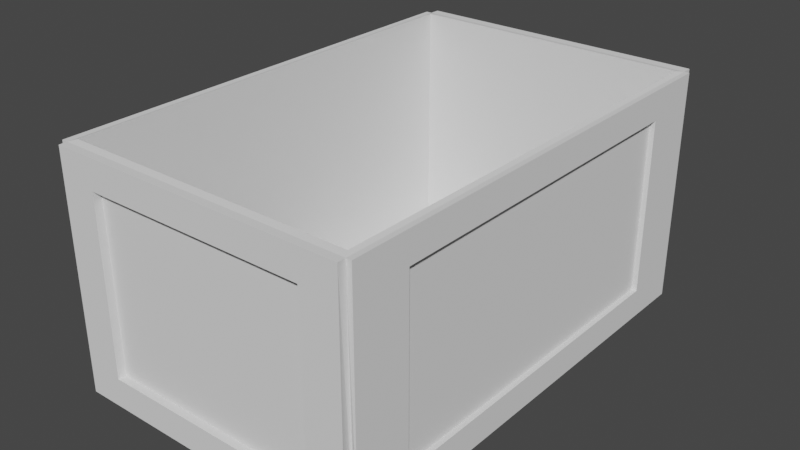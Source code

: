 # Source: FirewoksCrate.blend  (saved by Blender 2.91.10; exported with 4.5.12 LTS)
import bpy
from mathutils import Matrix  # noqa: F401  (used for matrix-valued properties, if any)

bpy.ops.wm.read_factory_settings(use_empty=True)
scene = bpy.context.scene
scene.name = 'Scene'

# ---- collections
col_collection = bpy.data.collections.new('Collection'); scene.collection.children.link(col_collection)

# ---- world
world_world = bpy.data.worlds.new('World'); scene.world = world_world
world_world.use_nodes = True; world_world.node_tree.nodes.clear()
_N = world_world.node_tree.nodes; _L = world_world.node_tree.links
n0 = _N.new('ShaderNodeOutputWorld'); n0.name = 'World Output'; n0.location = (300, 300)
n1 = _N.new('ShaderNodeBackground'); n1.name = 'Background'; n1.location = (10, 300)
n1.inputs[0].default_value = (0.05088, 0.05088, 0.05088, 1.0)
_L.new(n1.outputs[0], n0.inputs[0])
n0.is_active_output = True
world_world.color = (0.05088, 0.05088, 0.05088)
world_world.use_sun_shadow = False
world_world.sun_shadow_jitter_overblur = 0.0

# ---- meshes
me_cube_001 = bpy.data.meshes.new('Cube.001')
me_cube_001.from_pydata([(-0.9705, -0.9705, -1.0), (-1.0, -1.0, 1.0), (-0.9705, 0.9705, -1.0), (-1.0, 1.0, 1.0), (0.9705, -0.9705, -1.0), (1.0, -1.0, 1.0), (0.9705, 0.9705, -1.0), (1.0, 1.0, 1.0), (-1.0, 0.75, -0.75), (-1.0, -0.75, -0.75), (-1.0, -0.75, 0.75), (-1.0, 0.75, 0.75), (1.0, 0.75, 0.75), (1.0, 0.75, -0.75), (1.0, -0.75, -0.75), (1.0, -0.75, 0.75), (-0.75, 1.0, 0.75), (-0.75, 1.0, -0.75), (0.75, 1.0, -0.75), (0.75, 1.0, 0.75), (-0.75, -1.0, -0.75), (-0.75, -1.0, 0.75), (0.75, -1.0, 0.75), (0.75, -1.0, -0.75), (-1.0, 1.045, 1.0), (-1.0, 1.045, -1.0), (1.0, 1.045, -1.0), (1.0, 1.045, 1.0), (-0.75, 1.045, 0.75), (-0.75, 1.045, -0.75), (0.75, 1.045, -0.75), (0.75, 1.045, 0.75), (-1.043, 1.0, -1.0), (-1.043, -1.0, -1.0), (-1.043, -1.0, 1.0), (-1.043, 1.0, 1.0), (-1.043, 0.75, -0.75), (-1.043, -0.75, -0.75), (-1.043, -0.75, 0.75), (-1.043, 0.75, 0.75), (1.035, 1.0, 1.0), (1.035, 1.0, -1.0), (1.035, -1.0, -1.0), (1.035, -1.0, 1.0), (1.035, 0.75, 0.75), (1.035, 0.75, -0.75), (1.035, -0.75, -0.75), (1.035, -0.75, 0.75), (-1.0, -1.034, -1.0), (-1.0, -1.034, 1.0), (1.0, -1.034, 1.0), (1.0, -1.034, -1.0), (-0.75, -1.034, -0.75), (-0.75, -1.034, 0.75), (0.75, -1.034, 0.75), (0.75, -1.034, -0.75), (-0.9705, 0.9705, 1.011), (-0.9705, -0.9705, 1.011), (0.9705, 0.9705, 1.011), (0.9705, -0.9705, 1.011), (-0.9685, 0.9685, -0.9929), (-0.9685, -0.9685, -0.9929), (0.9685, 0.9685, -0.9929), (0.9685, -0.9685, -0.9929), (-0.954, 0.954, -0.9595), (-0.954, -0.954, -0.9595), (0.954, 0.954, -0.9595), (0.954, -0.954, -0.9595)], [], [(2, 0, 33, 32), (18, 19, 31, 30), (5, 4, 42, 43), (4, 5, 50, 51), (2, 6, 58, 56), (9, 10, 11, 8), (1, 3, 35, 34), (10, 9, 37, 38), (8, 11, 39, 36), (13, 12, 15, 14), (12, 13, 45, 44), (15, 12, 44, 47), (6, 7, 40, 41), (17, 16, 19, 18), (6, 2, 25, 26), (7, 6, 26, 27), (16, 17, 29, 28), (23, 22, 21, 20), (5, 1, 49, 50), (22, 23, 55, 54), (21, 22, 54, 53), (27, 26, 30, 31), (26, 25, 29, 30), (24, 27, 31, 28), (25, 24, 28, 29), (17, 18, 30, 29), (3, 7, 27, 24), (2, 3, 24, 25), (19, 16, 28, 31), (34, 35, 39, 38), (32, 33, 37, 36), (35, 32, 36, 39), (33, 34, 38, 37), (11, 10, 38, 39), (3, 2, 32, 35), (9, 8, 36, 37), (0, 1, 34, 33), (41, 40, 44, 45), (43, 42, 46, 47), (42, 41, 45, 46), (40, 43, 47, 44), (4, 6, 41, 42), (14, 15, 47, 46), (13, 14, 46, 45), (7, 5, 43, 40), (50, 49, 53, 54), (51, 50, 54, 55), (49, 48, 52, 53), (48, 51, 55, 52), (23, 20, 52, 55), (20, 21, 53, 52), (1, 0, 48, 49), (0, 4, 51, 48), (0, 4, 63, 61), (0, 2, 56, 57), (6, 4, 59, 58), (4, 0, 57, 59), (7, 58, 59, 5), (3, 56, 58, 7), (1, 57, 56, 3), (5, 59, 57, 1), (61, 63, 67, 65), (6, 2, 60, 62), (2, 0, 61, 60), (4, 6, 62, 63), (66, 64, 65, 67), (62, 60, 64, 66), (63, 62, 66, 67), (60, 61, 65, 64), (60, 62, 63, 61)])
_uv = me_cube_001.uv_layers.new(name='UVMap')
_uv.uv.foreach_set('vector', [0.125, 0.5, 0.125, 0.75, 0.125, 0.75, 0.125, 0.5, 0.375, 0.5, 0.625, 0.5, 0.625, 0.5, 0.375, 0.5, 0.625, 0.75, 0.375, 0.75, 0.375, 0.75, 0.625, 0.75, 0.375, 0.75, 0.625, 0.75, 0.625, 0.75, 0.375, 0.75, 0.125, 0.5, 0.375, 0.5, 0.375, 0.5, 0.125, 0.5, 0.375, 0.0, 0.625, 0.0, 0.625, 0.25, 0.375, 0.25, 0.875, 0.75, 0.875, 0.5, 0.875, 0.5, 0.875, 0.75, 0.625, 0.0, 0.375, 0.0, 0.375, 0.0, 0.625, 0.0, 0.375, 0.25, 0.625, 0.25, 0.625, 0.25, 0.375, 0.25, 0.375, 0.5, 0.625, 0.5, 0.625, 0.75, 0.375, 0.75, 0.625, 0.5, 0.375, 0.5, 0.375, 0.5, 0.625, 0.5, 0.625, 0.75, 0.625, 0.5, 0.625, 0.5, 0.625, 0.75, 0.375, 0.5, 0.625, 0.5, 0.625, 0.5, 0.375, 0.5, 0.375, 0.25, 0.625, 0.25, 0.625, 0.5, 0.375, 0.5, 0.375, 0.5, 0.125, 0.5, 0.125, 0.5, 0.375, 0.5, 0.625, 0.5, 0.375, 0.5, 0.375, 0.5, 0.625, 0.5, 0.625, 0.25, 0.375, 0.25, 0.375, 0.25, 0.625, 0.25, 0.375, 0.75, 0.625, 0.75, 0.625, 1.0, 0.375, 1.0, 0.625, 0.75, 0.875, 0.75, 0.875, 0.75, 0.625, 0.75, 0.625, 0.75, 0.375, 0.75, 0.375, 0.75, 0.625, 0.75, 0.625, 1.0, 0.625, 0.75, 0.625, 0.75, 0.625, 1.0, 0.625, 0.5, 0.375, 0.5, 0.375, 0.5, 0.625, 0.5, 0.375, 0.5, 0.125, 0.5, 0.125, 0.5, 0.375, 0.5, 0.875, 0.5, 0.625, 0.5, 0.625, 0.5, 0.875, 0.5, 0.375, 0.25, 0.625, 0.25, 0.625, 0.25, 0.375, 0.25, 0.375, 0.25, 0.375, 0.5, 0.375, 0.5, 0.375, 0.25, 0.875, 0.5, 0.625, 0.5, 0.625, 0.5, 0.875, 0.5, 0.375, 0.25, 0.625, 0.25, 0.625, 0.25, 0.375, 0.25, 0.625, 0.5, 0.625, 0.25, 0.625, 0.25, 0.625, 0.5, 0.875, 0.75, 0.875, 0.5, 0.875, 0.5, 0.875, 0.75, 0.125, 0.5, 0.125, 0.75, 0.125, 0.75, 0.125, 0.5, 0.625, 0.25, 0.375, 0.25, 0.375, 0.25, 0.625, 0.25, 0.375, 1.0, 0.625, 1.0, 0.625, 1.0, 0.375, 1.0, 0.625, 0.25, 0.625, 0.0, 0.625, 0.0, 0.625, 0.25, 0.625, 0.25, 0.375, 0.25, 0.375, 0.25, 0.625, 0.25, 0.375, 0.0, 0.375, 0.25, 0.375, 0.25, 0.375, 0.0, 0.375, 1.0, 0.625, 1.0, 0.625, 1.0, 0.375, 1.0, 0.375, 0.5, 0.625, 0.5, 0.625, 0.5, 0.375, 0.5, 0.625, 0.75, 0.375, 0.75, 0.375, 0.75, 0.625, 0.75, 0.375, 0.75, 0.375, 0.5, 0.375, 0.5, 0.375, 0.75, 0.625, 0.5, 0.625, 0.75, 0.625, 0.75, 0.625, 0.5, 0.375, 0.75, 0.375, 0.5, 0.375, 0.5, 0.375, 0.75, 0.375, 0.75, 0.625, 0.75, 0.625, 0.75, 0.375, 0.75, 0.375, 0.5, 0.375, 0.75, 0.375, 0.75, 0.375, 0.5, 0.625, 0.5, 0.625, 0.75, 0.625, 0.75, 0.625, 0.5, 0.625, 0.75, 0.875, 0.75, 0.875, 0.75, 0.625, 0.75, 0.375, 0.75, 0.625, 0.75, 0.625, 0.75, 0.375, 0.75, 0.625, 1.0, 0.375, 1.0, 0.375, 1.0, 0.625, 1.0, 0.125, 0.75, 0.375, 0.75, 0.375, 0.75, 0.125, 0.75, 0.375, 0.75, 0.375, 1.0, 0.375, 1.0, 0.375, 0.75, 0.375, 1.0, 0.625, 1.0, 0.625, 1.0, 0.375, 1.0, 0.625, 1.0, 0.375, 1.0, 0.375, 1.0, 0.625, 1.0, 0.125, 0.75, 0.375, 0.75, 0.375, 0.75, 0.125, 0.75, 0.125, 0.75, 0.375, 0.75, 0.375, 0.75, 0.125, 0.75, 0.125, 0.75, 0.125, 0.5, 0.125, 0.5, 0.125, 0.75, 0.375, 0.5, 0.375, 0.75, 0.375, 0.75, 0.375, 0.5, 0.375, 0.75, 0.125, 0.75, 0.125, 0.75, 0.375, 0.75, 0.625, 0.5, 0.375, 0.5, 0.375, 0.75, 0.625, 0.75, 0.875, 0.5, 0.125, 0.5, 0.375, 0.5, 0.625, 0.5, 0.875, 0.75, 0.125, 0.75, 0.125, 0.5, 0.875, 0.5, 0.625, 0.75, 0.375, 0.75, 0.125, 0.75, 0.875, 0.75, 0.125, 0.75, 0.375, 0.75, 0.375, 0.75, 0.125, 0.75, 0.375, 0.5, 0.125, 0.5, 0.125, 0.5, 0.375, 0.5, 0.125, 0.5, 0.125, 0.75, 0.125, 0.75, 0.125, 0.5, 0.375, 0.75, 0.375, 0.5, 0.375, 0.5, 0.375, 0.75, 0.0, 0.0, 0.0, 0.0, 0.0, 0.0, 0.0, 0.0, 0.375, 0.5, 0.125, 0.5, 0.125, 0.5, 0.375, 0.5, 0.375, 0.75, 0.375, 0.5, 0.375, 0.5, 0.375, 0.75, 0.125, 0.5, 0.125, 0.75, 0.125, 0.75, 0.125, 0.5, 0.0, 0.0, 0.0, 0.0, 0.0, 0.0, 0.0, 0.0])
_ca = me_cube_001.color_attributes.new('Col', 'BYTE_COLOR', 'CORNER')
_ca.data.foreach_set('color', [0.5583, 0.305, 0.09306, 1.0, 0.5583, 0.305, 0.09306, 1.0, 0.5583, 0.305, 0.09306, 1.0, 0.5583, 0.305, 0.09306, 1.0, 0.5583, 0.305, 0.09306, 1.0, 0.5583, 0.305, 0.09306, 1.0, 0.5583, 0.305, 0.09306, 1.0, 0.5583, 0.305, 0.09306, 1.0, 0.5583, 0.305, 0.09306, 1.0, 0.5583, 0.305, 0.09306, 1.0, 0.5583, 0.305, 0.09306, 1.0, 0.5583, 0.305, 0.09306, 1.0, 0.5583, 0.305, 0.09306, 1.0, 0.5583, 0.305, 0.09306, 1.0, 0.5583, 0.305, 0.09306, 1.0, 0.5583, 0.305, 0.09306, 1.0, 0.147, 0.08228, 0.02732, 1.0, 0.147, 0.08228, 0.02732, 1.0, 0.147, 0.08228, 0.02732, 1.0, 0.147, 0.08228, 0.02732, 1.0, 1.0, 0.5395, 0.159, 1.0, 1.0, 0.5395, 0.159, 1.0, 1.0, 0.5395, 0.159, 1.0, 1.0, 0.5395, 0.159, 1.0, 0.5583, 0.305, 0.09306, 1.0, 0.5583, 0.305, 0.09306, 1.0, 0.5583, 0.305, 0.09306, 1.0, 0.5583, 0.305, 0.09306, 1.0, 0.5583, 0.305, 0.09306, 1.0, 0.5583, 0.305, 0.09306, 1.0, 0.5583, 0.305, 0.09306, 1.0, 0.5583, 0.305, 0.09306, 1.0, 0.5583, 0.305, 0.09306, 1.0, 0.5583, 0.305, 0.09306, 1.0, 0.5583, 0.305, 0.09306, 1.0, 0.5583, 0.305, 0.09306, 1.0, 1.0, 0.5395, 0.159, 1.0, 1.0, 0.5395, 0.159, 1.0, 1.0, 0.5395, 0.159, 1.0, 1.0, 0.5395, 0.159, 1.0, 0.5583, 0.305, 0.09306, 1.0, 0.5583, 0.305, 0.09306, 1.0, 0.5583, 0.305, 0.09306, 1.0, 0.5583, 0.305, 0.09306, 1.0, 0.5583, 0.305, 0.09306, 1.0, 0.5583, 0.305, 0.09306, 1.0, 0.5583, 0.305, 0.09306, 1.0, 0.5583, 0.305, 0.09306, 1.0, 0.5583, 0.305, 0.09306, 1.0, 0.5583, 0.305, 0.09306, 1.0, 0.5583, 0.305, 0.09306, 1.0, 0.5583, 0.305, 0.09306, 1.0, 1.0, 0.5395, 0.159, 1.0, 1.0, 0.5395, 0.159, 1.0, 1.0, 0.5395, 0.159, 1.0, 1.0, 0.5395, 0.159, 1.0, 0.5583, 0.305, 0.09306, 1.0, 0.5583, 0.305, 0.09306, 1.0, 0.5583, 0.305, 0.09306, 1.0, 0.5583, 0.305, 0.09306, 1.0, 0.5583, 0.305, 0.09306, 1.0, 0.5583, 0.305, 0.09306, 1.0, 0.5583, 0.305, 0.09306, 1.0, 0.5583, 0.305, 0.09306, 1.0, 0.5583, 0.305, 0.09306, 1.0, 0.5583, 0.305, 0.09306, 1.0, 0.5583, 0.305, 0.09306, 1.0, 0.5583, 0.305, 0.09306, 1.0, 1.0, 0.5395, 0.159, 1.0, 1.0, 0.5395, 0.159, 1.0, 1.0, 0.5395, 0.159, 1.0, 1.0, 0.5395, 0.159, 1.0, 0.5583, 0.305, 0.09306, 1.0, 0.5583, 0.305, 0.09306, 1.0, 0.5583, 0.305, 0.09306, 1.0, 0.5583, 0.305, 0.09306, 1.0, 0.5583, 0.305, 0.09306, 1.0, 0.5583, 0.305, 0.09306, 1.0, 0.5583, 0.305, 0.09306, 1.0, 0.5583, 0.305, 0.09306, 1.0, 0.5583, 0.305, 0.09306, 1.0, 0.5583, 0.305, 0.09306, 1.0, 0.5583, 0.305, 0.09306, 1.0, 0.5583, 0.305, 0.09306, 1.0, 0.5583, 0.305, 0.09306, 1.0, 0.5583, 0.305, 0.09306, 1.0, 0.5583, 0.305, 0.09306, 1.0, 0.5583, 0.305, 0.09306, 1.0, 0.5583, 0.305, 0.09306, 1.0, 0.5583, 0.305, 0.09306, 1.0, 0.5583, 0.305, 0.09306, 1.0, 0.5583, 0.305, 0.09306, 1.0, 0.5583, 0.305, 0.09306, 1.0, 0.5583, 0.305, 0.09306, 1.0, 0.5583, 0.305, 0.09306, 1.0, 0.5583, 0.305, 0.09306, 1.0, 0.5583, 0.305, 0.09306, 1.0, 0.5583, 0.305, 0.09306, 1.0, 0.5583, 0.305, 0.09306, 1.0, 0.5583, 0.305, 0.09306, 1.0, 0.5583, 0.305, 0.09306, 1.0, 0.5583, 0.305, 0.09306, 1.0, 0.5583, 0.305, 0.09306, 1.0, 0.5583, 0.305, 0.09306, 1.0, 0.5583, 0.305, 0.09306, 1.0, 0.5583, 0.305, 0.09306, 1.0, 0.5583, 0.305, 0.09306, 1.0, 0.5583, 0.305, 0.09306, 1.0, 0.5583, 0.305, 0.09306, 1.0, 0.5583, 0.305, 0.09306, 1.0, 0.5583, 0.305, 0.09306, 1.0, 0.5583, 0.305, 0.09306, 1.0, 0.5583, 0.305, 0.09306, 1.0, 0.5583, 0.305, 0.09306, 1.0, 0.5583, 0.305, 0.09306, 1.0, 0.5583, 0.305, 0.09306, 1.0, 0.5583, 0.305, 0.09306, 1.0, 0.5583, 0.305, 0.09306, 1.0, 0.5583, 0.305, 0.09306, 1.0, 0.5583, 0.305, 0.09306, 1.0, 0.5583, 0.305, 0.09306, 1.0, 0.5583, 0.305, 0.09306, 1.0, 0.5583, 0.305, 0.09306, 1.0, 0.5583, 0.305, 0.09306, 1.0, 0.5583, 0.305, 0.09306, 1.0, 0.5583, 0.305, 0.09306, 1.0, 0.5583, 0.305, 0.09306, 1.0, 0.5583, 0.305, 0.09306, 1.0, 0.5583, 0.305, 0.09306, 1.0, 0.5583, 0.305, 0.09306, 1.0, 0.5583, 0.305, 0.09306, 1.0, 0.5583, 0.305, 0.09306, 1.0, 0.5583, 0.305, 0.09306, 1.0, 0.5583, 0.305, 0.09306, 1.0, 0.5583, 0.305, 0.09306, 1.0, 0.5583, 0.305, 0.09306, 1.0, 0.5583, 0.305, 0.09306, 1.0, 0.5583, 0.305, 0.09306, 1.0, 0.5583, 0.305, 0.09306, 1.0, 0.5583, 0.305, 0.09306, 1.0, 0.5583, 0.305, 0.09306, 1.0, 0.5583, 0.305, 0.09306, 1.0, 0.5583, 0.305, 0.09306, 1.0, 0.5583, 0.305, 0.09306, 1.0, 0.5583, 0.305, 0.09306, 1.0, 0.5583, 0.305, 0.09306, 1.0, 0.5583, 0.305, 0.09306, 1.0, 0.5583, 0.305, 0.09306, 1.0, 0.5583, 0.305, 0.09306, 1.0, 0.5583, 0.305, 0.09306, 1.0, 0.5583, 0.305, 0.09306, 1.0, 0.5583, 0.305, 0.09306, 1.0, 0.5583, 0.305, 0.09306, 1.0, 0.5583, 0.305, 0.09306, 1.0, 0.5583, 0.305, 0.09306, 1.0, 0.5583, 0.305, 0.09306, 1.0, 0.5583, 0.305, 0.09306, 1.0, 0.5583, 0.305, 0.09306, 1.0, 0.5583, 0.305, 0.09306, 1.0, 0.5583, 0.305, 0.09306, 1.0, 0.5583, 0.305, 0.09306, 1.0, 0.5583, 0.305, 0.09306, 1.0, 0.5583, 0.305, 0.09306, 1.0, 0.5583, 0.305, 0.09306, 1.0, 0.5583, 0.305, 0.09306, 1.0, 0.5583, 0.305, 0.09306, 1.0, 0.5583, 0.305, 0.09306, 1.0, 0.5583, 0.305, 0.09306, 1.0, 0.5583, 0.305, 0.09306, 1.0, 0.5583, 0.305, 0.09306, 1.0, 0.5583, 0.305, 0.09306, 1.0, 0.5583, 0.305, 0.09306, 1.0, 0.5583, 0.305, 0.09306, 1.0, 0.5583, 0.305, 0.09306, 1.0, 0.5583, 0.305, 0.09306, 1.0, 0.5583, 0.305, 0.09306, 1.0, 0.5583, 0.305, 0.09306, 1.0, 0.5583, 0.305, 0.09306, 1.0, 0.5583, 0.305, 0.09306, 1.0, 0.5583, 0.305, 0.09306, 1.0, 0.5583, 0.305, 0.09306, 1.0, 0.5583, 0.305, 0.09306, 1.0, 0.5583, 0.305, 0.09306, 1.0, 0.5583, 0.305, 0.09306, 1.0, 0.5583, 0.305, 0.09306, 1.0, 0.5583, 0.305, 0.09306, 1.0, 0.5583, 0.305, 0.09306, 1.0, 0.5583, 0.305, 0.09306, 1.0, 0.5583, 0.305, 0.09306, 1.0, 0.5583, 0.305, 0.09306, 1.0, 0.5583, 0.305, 0.09306, 1.0, 0.5583, 0.305, 0.09306, 1.0, 0.5583, 0.305, 0.09306, 1.0, 0.5583, 0.305, 0.09306, 1.0, 0.5583, 0.305, 0.09306, 1.0, 0.5583, 0.305, 0.09306, 1.0, 0.5583, 0.305, 0.09306, 1.0, 0.5583, 0.305, 0.09306, 1.0, 0.5583, 0.305, 0.09306, 1.0, 0.5583, 0.305, 0.09306, 1.0, 0.5583, 0.305, 0.09306, 1.0, 0.5583, 0.305, 0.09306, 1.0, 0.5583, 0.305, 0.09306, 1.0, 0.5583, 0.305, 0.09306, 1.0, 0.5583, 0.305, 0.09306, 1.0, 0.5583, 0.305, 0.09306, 1.0, 0.5583, 0.305, 0.09306, 1.0, 0.5583, 0.305, 0.09306, 1.0, 0.5583, 0.305, 0.09306, 1.0, 0.5583, 0.305, 0.09306, 1.0, 0.5583, 0.305, 0.09306, 1.0, 0.5583, 0.305, 0.09306, 1.0, 0.5583, 0.305, 0.09306, 1.0, 0.5583, 0.305, 0.09306, 1.0, 0.5583, 0.305, 0.09306, 1.0, 0.5583, 0.305, 0.09306, 1.0, 0.147, 0.08228, 0.02732, 1.0, 0.147, 0.08228, 0.02732, 1.0, 0.147, 0.08228, 0.02732, 1.0, 0.147, 0.08228, 0.02732, 1.0, 0.147, 0.08228, 0.02732, 1.0, 0.147, 0.08228, 0.02732, 1.0, 0.147, 0.08228, 0.02732, 1.0, 0.147, 0.08228, 0.02732, 1.0, 0.147, 0.08228, 0.02732, 1.0, 0.147, 0.08228, 0.02732, 1.0, 0.147, 0.08228, 0.02732, 1.0, 0.147, 0.08228, 0.02732, 1.0, 0.5583, 0.305, 0.09306, 1.0, 0.5583, 0.305, 0.09306, 1.0, 0.5583, 0.305, 0.09306, 1.0, 0.5583, 0.305, 0.09306, 1.0, 0.5583, 0.305, 0.09306, 1.0, 0.5583, 0.305, 0.09306, 1.0, 0.5583, 0.305, 0.09306, 1.0, 0.5583, 0.305, 0.09306, 1.0, 0.5583, 0.305, 0.09306, 1.0, 0.5583, 0.305, 0.09306, 1.0, 0.5583, 0.305, 0.09306, 1.0, 0.5583, 0.305, 0.09306, 1.0, 0.5583, 0.305, 0.09306, 1.0, 0.5583, 0.305, 0.09306, 1.0, 0.5583, 0.305, 0.09306, 1.0, 0.5583, 0.305, 0.09306, 1.0, 0.5583, 0.305, 0.09306, 1.0, 0.5583, 0.305, 0.09306, 1.0, 0.5583, 0.305, 0.09306, 1.0, 0.5583, 0.305, 0.09306, 1.0, 0.5583, 0.305, 0.09306, 1.0, 0.5583, 0.305, 0.09306, 1.0, 0.5583, 0.305, 0.09306, 1.0, 0.5583, 0.305, 0.09306, 1.0, 0.5583, 0.305, 0.09306, 1.0, 0.5583, 0.305, 0.09306, 1.0, 0.5583, 0.305, 0.09306, 1.0, 0.5583, 0.305, 0.09306, 1.0, 0.5583, 0.305, 0.09306, 1.0, 0.5583, 0.305, 0.09306, 1.0, 0.5583, 0.305, 0.09306, 1.0, 0.5583, 0.305, 0.09306, 1.0, 0.06301, 0.03689, 0.0137, 1.0, 0.06301, 0.03689, 0.0137, 1.0, 0.06301, 0.03689, 0.0137, 1.0, 0.06301, 0.03689, 0.0137, 1.0, 0.5583, 0.305, 0.09306, 1.0, 0.5583, 0.305, 0.09306, 1.0, 0.5583, 0.305, 0.09306, 1.0, 0.5583, 0.305, 0.09306, 1.0, 0.5583, 0.305, 0.09306, 1.0, 0.5583, 0.305, 0.09306, 1.0, 0.5583, 0.305, 0.09306, 1.0, 0.5583, 0.305, 0.09306, 1.0, 0.5583, 0.305, 0.09306, 1.0, 0.5583, 0.305, 0.09306, 1.0, 0.5583, 0.305, 0.09306, 1.0, 0.5583, 0.305, 0.09306, 1.0, 0.06301, 0.03689, 0.0137, 1.0, 0.06301, 0.03689, 0.0137, 1.0, 0.06301, 0.03689, 0.0137, 1.0, 0.06301, 0.03689, 0.0137, 1.0])
me_cube_001.use_remesh_fix_poles = True
me_cube_001.use_remesh_preserve_attributes = False
me_cube_001.use_mirror_vertex_groups = False
me_cube_001.use_paint_bone_selection = False
me_cube_001.use_paint_mask = True
me_cube_001.update()

# ---- objects
ob_cube = bpy.data.objects.new('Cube', me_cube_001)

# ---- transforms, parenting, visibility, modifiers, constraints
ob_cube.location = (0.0, 0.0, 0.5806)
ob_cube.scale = (0.6412, 1.0, 0.5081)
ob_cube.lineart.crease_threshold = 0.0

# ---- collection membership
col_collection.objects.link(ob_cube)

# ---- scene / render settings (as saved in the file)
scene.frame_start = 1; scene.frame_end = 250; scene.frame_set(1)
scene.render.engine = 'BLENDER_EEVEE_NEXT'
scene.cycles.use_denoising = False
scene.cycles.samples = 128
scene.cycles.sampling_pattern = 'TABULATED_SOBOL'
scene.cycles.use_adaptive_sampling = False
scene.cycles.use_light_tree = False
scene.view_settings.view_transform = 'Filmic'
bpy.context.view_layer.update()

# ---- added for rendering (the .blend has no active camera and no usable light): camera, sun
cam_auto = bpy.data.cameras.new('AutoCamera')
cam_auto.lens = 50.0
cam_auto.sensor_width = 36.0
cam_auto.clip_end = 1000.0
ob_auto_camera = bpy.data.objects.new('AutoCamera', cam_auto)
scene.collection.objects.link(ob_auto_camera)
ob_auto_camera.location = (2.47038, -2.96211, 2.56185)
ob_auto_camera.rotation_euler = (1.09748, -7.21219e-08, 0.694738)
scene.camera = ob_auto_camera
light_auto_sun = bpy.data.lights.new('AutoSun', 'SUN')
light_auto_sun.energy = 3.0
light_auto_sun.angle = 0.0523599
ob_auto_sun = bpy.data.objects.new('AutoSun', light_auto_sun)
scene.collection.objects.link(ob_auto_sun)
ob_auto_sun.rotation_euler = (0.872665, 0.174533, 0.523599)
bpy.context.view_layer.update()
